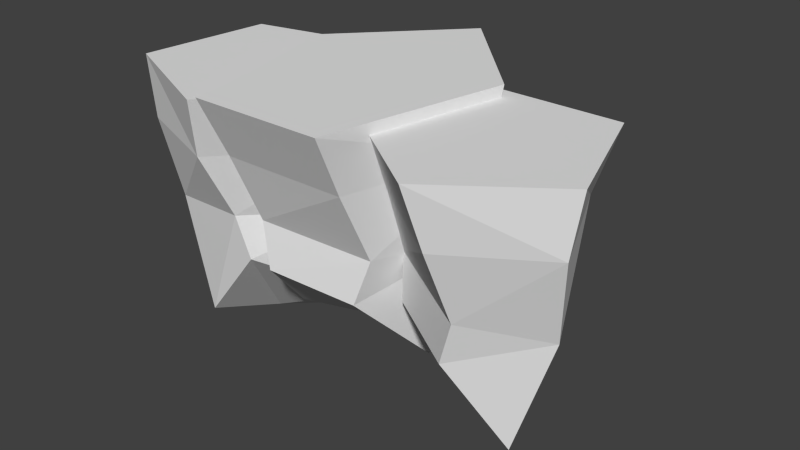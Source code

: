 # Source: Roca5.blend  (saved by Blender 2.73.0; exported with 4.5.12 LTS)
import bpy
from mathutils import Matrix  # noqa: F401  (used for matrix-valued properties, if any)

bpy.ops.wm.read_factory_settings(use_empty=True)
scene = bpy.context.scene
scene.name = 'Scene'

# ---- collections
col_collection_1 = bpy.data.collections.new('Collection 1'); scene.collection.children.link(col_collection_1)

# ---- materials (node trees are filled in below, after node groups)
mat_roca_grande = bpy.data.materials.new('roca grande')
mat_roca_grande.alpha_threshold = 0.0
mat_roca_grande.use_transparent_shadow = False
mat_roca_grande.roughness = 0.5

# ---- material node trees

# ---- world
world_world = bpy.data.worlds.new('World'); scene.world = world_world
world_world.color = (0.05088, 0.05088, 0.05088)
world_world.use_sun_shadow = False
world_world.sun_shadow_jitter_overblur = 0.0
world_world.cycles.sampling_method = 'MANUAL'
world_world.cycles.sample_map_resolution = 256

# ---- meshes
me_cylinder = bpy.data.meshes.new('Cylinder')
me_cylinder.from_pydata([(0.07701, 3.874, 2.483), (0.07701, 3.075, 1.115), (-2.372, 1.27, 2.483), (-2.252, 1.023, 1.115), (-1.436, -2.942, 2.483), (-1.362, -2.296, 1.115), (1.59, -2.942, 2.483), (1.516, -2.296, 1.115), (2.526, 1.27, 2.483), (2.406, 1.023, 1.115), (-0.2493, 2.702, -1.011), (-2.189, 0.8095, -0.6794), (-1.095, -1.779, -0.3901), (1.521, -1.487, -0.5427), (2.044, 1.283, -0.9263), (-0.2564, 1.252, -3.816), (-1.743, -0.09688, -3.254), (-0.8296, -1.907, -1.392), (1.221, -1.667, -1.549), (1.575, 0.292, -3.507), (-4.267, 1.436, 2.305), (-3.863, 1.068, 0.9369), (-4.601, -1.573, 2.305), (-4.396, -1.598, 0.9369), (-1.843, -2.82, 2.305), (-2.12, -2.468, 0.9369), (0.1953, -0.5827, 2.305), (-0.1811, -0.3398, 0.9369), (-1.303, 2.047, 2.305), (-1.258, 1.845, 0.9369), (-3.643, 0.9241, -1.189), (-3.993, -1.381, -0.8576), (-1.949, -1.763, -0.5683), (-0.3347, 0.3053, -0.7209), (-1.382, 1.966, -1.104), (-2.907, 0.2603, -3.994), (-3.227, -1.459, -3.432), (-1.706, -1.626, -1.57), (-0.4458, 0.515, -2.934), (-1.189, 1.172, -3.686), (4.959, 1.563, 2.237), (4.644, 1.128, 0.8691), (1.951, 1.582, 2.237), (1.95, 1.377, 0.8691), (1.051, -1.258, 2.237), (1.365, -0.9495, 0.8691), (3.504, -3.032, 2.237), (3.698, -2.637, 0.8691), (5.919, -1.288, 2.237), (5.725, -1.352, 0.8691), (4.037, 1.344, -1.257), (1.721, 1.451, -0.9255), (1.589, -0.598, -0.6362), (3.824, -1.972, -0.7887), (5.337, -0.7717, -1.172), (3.455, 0.567, -4.062), (1.72, 0.7041, -3.5), (1.754, -0.823, -1.638), (3.51, -1.894, -1.795), (4.562, -1.029, -3.753)], [], [(0, 1, 3, 2), (2, 3, 5, 4), (4, 5, 7, 6), (1, 9, 14, 10), (8, 9, 1, 0), (6, 7, 9, 8), (0, 2, 4, 6, 8), (10, 14, 19, 15), (9, 7, 13, 14), (7, 5, 12, 13), (5, 3, 11, 12), (3, 1, 10, 11), (16, 15, 19, 18, 17), (14, 13, 18, 19), (13, 12, 17, 18), (12, 11, 16, 17), (11, 10, 15, 16), (20, 21, 23, 22), (22, 23, 25, 24), (24, 25, 27, 26), (21, 29, 34, 30), (28, 29, 21, 20), (26, 27, 29, 28), (20, 22, 24, 26, 28), (30, 34, 39, 35), (29, 27, 33, 34), (27, 25, 32, 33), (25, 23, 31, 32), (23, 21, 30, 31), (36, 35, 39, 38, 37), (34, 33, 38, 39), (33, 32, 37, 38), (32, 31, 36, 37), (31, 30, 35, 36), (40, 41, 43, 42), (44, 45, 47, 46), (41, 49, 54, 50), (48, 49, 41, 40), (46, 47, 49, 48), (40, 42, 44, 46, 48), (50, 54, 59, 55), (49, 47, 53, 54), (47, 45, 52, 53), (43, 41, 50, 51), (56, 55, 59, 58, 57), (54, 53, 58, 59), (53, 52, 57, 58), (52, 51, 56, 57), (51, 50, 55, 56)])
_uv = me_cylinder.uv_layers.new(name='UVMap')
_uv.uv.foreach_set('vector', [0.3336, 0.5571, 0.3682, 0.4004, 0.6303, 0.4004, 0.6663, 0.5571, 0.6663, 1.0, 0.7043, 0.8451, 0.9657, 0.8451, 0.998, 1.0, 0.3201, 0.9941, 0.3624, 0.8505, 0.6238, 0.8505, 0.6518, 0.9941, 0.2977, 0.4114, 0.03489, 0.4114, 0.08538, 0.1613, 0.2489, 0.1477, 0.0, 0.5677, 0.03489, 0.4114, 0.2977, 0.4114, 0.3336, 0.5677, 0.6663, 0.5144, 0.702, 0.3577, 0.9649, 0.3577, 1.0, 0.5144, 0.1365, 0.9454, 0.3412, 0.8808, 0.343, 0.666, 0.1393, 0.598, 0.0117, 0.7707, 0.2489, 0.1477, 0.08538, 0.1613, 0.07574, 0.03224, 0.2005, 0.0, 0.9649, 0.3577, 0.702, 0.3577, 0.7352, 0.1474, 0.8956, 0.1123, 0.6238, 0.8505, 0.3624, 0.8505, 0.4228, 0.6651, 0.5867, 0.6543, 0.9657, 0.8451, 0.7043, 0.8451, 0.7922, 0.6275, 0.9551, 0.6482, 0.6303, 0.4004, 0.3682, 0.4004, 0.4548, 0.147, 0.6174, 0.1668, 0.3471, 0.8815, 0.1367, 0.9491, 0.006713, 0.772, 0.1367, 0.5949, 0.3471, 0.6625, 0.8956, 0.1123, 0.7352, 0.1474, 0.7195, 0.06337, 0.8315, 0.0, 0.5867, 0.6543, 0.4228, 0.6651, 0.4393, 0.5821, 0.568, 0.5706, 0.9551, 0.6482, 0.7922, 0.6275, 0.8496, 0.5144, 0.9672, 0.5644, 0.6174, 0.1668, 0.4548, 0.147, 0.5053, 0.0, 0.6269, 0.04048, 0.3336, 0.5571, 0.3682, 0.4004, 0.6303, 0.4004, 0.6663, 0.5571, 0.6663, 1.0, 0.7043, 0.8451, 0.9657, 0.8451, 0.998, 1.0, 0.3201, 0.9941, 0.3624, 0.8505, 0.6238, 0.8505, 0.6518, 0.9941, 0.2977, 0.4114, 0.03489, 0.4114, 0.08538, 0.1613, 0.2489, 0.1477, 0.0, 0.5677, 0.03489, 0.4114, 0.2977, 0.4114, 0.3336, 0.5677, 0.6663, 0.5144, 0.702, 0.3577, 0.9649, 0.3577, 1.0, 0.5144, 0.1365, 0.9454, 0.3412, 0.8808, 0.343, 0.666, 0.1393, 0.598, 0.0117, 0.7707, 0.2489, 0.1477, 0.08538, 0.1613, 0.07574, 0.03224, 0.2005, 0.0, 0.9649, 0.3577, 0.702, 0.3577, 0.7352, 0.1474, 0.8956, 0.1123, 0.6238, 0.8505, 0.3624, 0.8505, 0.4228, 0.6651, 0.5867, 0.6543, 0.9657, 0.8451, 0.7043, 0.8451, 0.7922, 0.6275, 0.9551, 0.6482, 0.6303, 0.4004, 0.3682, 0.4004, 0.4548, 0.147, 0.6174, 0.1668, 0.3471, 0.8815, 0.1367, 0.9491, 0.006713, 0.772, 0.1367, 0.5949, 0.3471, 0.6625, 0.8956, 0.1123, 0.7352, 0.1474, 0.7195, 0.06337, 0.8315, 0.0, 0.5867, 0.6543, 0.4228, 0.6651, 0.4393, 0.5821, 0.568, 0.5706, 0.9551, 0.6482, 0.7922, 0.6275, 0.8496, 0.5144, 0.9672, 0.5644, 0.6174, 0.1668, 0.4548, 0.147, 0.5053, 0.0, 0.6269, 0.04048, 0.3336, 0.5571, 0.3682, 0.4004, 0.6303, 0.4004, 0.6663, 0.5571, 0.3201, 0.9941, 0.3624, 0.8505, 0.6238, 0.8505, 0.6518, 0.9941, 0.2977, 0.4114, 0.03489, 0.4114, 0.08538, 0.1613, 0.2489, 0.1477, 0.0, 0.5677, 0.03489, 0.4114, 0.2977, 0.4114, 0.3336, 0.5677, 0.6663, 0.5144, 0.702, 0.3577, 0.9649, 0.3577, 1.0, 0.5144, 0.1365, 0.9454, 0.3412, 0.8808, 0.343, 0.666, 0.1393, 0.598, 0.0117, 0.7707, 0.2489, 0.1477, 0.08538, 0.1613, 0.07574, 0.03224, 0.2005, 0.0, 0.9649, 0.3577, 0.702, 0.3577, 0.7352, 0.1474, 0.8956, 0.1123, 0.6238, 0.8505, 0.3624, 0.8505, 0.4228, 0.6651, 0.5867, 0.6543, 0.6303, 0.4004, 0.3682, 0.4004, 0.4548, 0.147, 0.6174, 0.1668, 0.3471, 0.8815, 0.1367, 0.9491, 0.006713, 0.772, 0.1367, 0.5949, 0.3471, 0.6625, 0.8956, 0.1123, 0.7352, 0.1474, 0.7195, 0.06337, 0.8315, 0.0, 0.5867, 0.6543, 0.4228, 0.6651, 0.4393, 0.5821, 0.568, 0.5706, 0.9551, 0.6482, 0.7922, 0.6275, 0.8496, 0.5144, 0.9672, 0.5644, 0.6174, 0.1668, 0.4548, 0.147, 0.5053, 0.0, 0.6269, 0.04048])
me_cylinder.materials.append(mat_roca_grande)
me_cylinder.use_remesh_preserve_volume = False
me_cylinder.use_remesh_preserve_attributes = False
me_cylinder.use_mirror_vertex_groups = False
me_cylinder.update()

# ---- objects
ob_roca1 = bpy.data.objects.new('Roca1', me_cylinder)

# ---- transforms, parenting, visibility, modifiers, constraints
ob_roca1.location = (0.0, 0.0, 0.0)
ob_roca1.lineart.crease_threshold = 0.0

# ---- collection membership
col_collection_1.objects.link(ob_roca1)

# ---- scene / render settings (as saved in the file)
scene.frame_start = 1; scene.frame_end = 250; scene.frame_set(1)
scene.render.engine = 'BLENDER_EEVEE_NEXT'
scene.render.resolution_percentage = 50
scene.render.dither_intensity = 0.0
scene.cycles.use_denoising = False
scene.cycles.samples = 10
scene.cycles.sampling_pattern = 'TABULATED_SOBOL'
scene.cycles.light_sampling_threshold = 0.0
scene.cycles.use_adaptive_sampling = False
scene.cycles.use_light_tree = False
scene.cycles.blur_glossy = 0.0
scene.cycles.pixel_filter_type = 'GAUSSIAN'
scene.cycles.sample_clamp_indirect = 0.0
scene.view_settings.view_transform = 'Standard'
bpy.context.view_layer.update()

# ---- added for rendering (the .blend has no active camera and no usable light): camera, sun
cam_auto = bpy.data.cameras.new('AutoCamera')
cam_auto.lens = 50.0
cam_auto.sensor_width = 36.0
cam_auto.clip_end = 1000.0
ob_auto_camera = bpy.data.objects.new('AutoCamera', cam_auto)
scene.collection.objects.link(ob_auto_camera)
ob_auto_camera.location = (13.7823, -15.3269, 9.70938)
ob_auto_camera.rotation_euler = (1.09748, -7.21219e-08, 0.694738)
scene.camera = ob_auto_camera
light_auto_sun = bpy.data.lights.new('AutoSun', 'SUN')
light_auto_sun.energy = 3.0
light_auto_sun.angle = 0.0523599
ob_auto_sun = bpy.data.objects.new('AutoSun', light_auto_sun)
scene.collection.objects.link(ob_auto_sun)
ob_auto_sun.rotation_euler = (0.872665, 0.174533, 0.523599)
bpy.context.view_layer.update()

